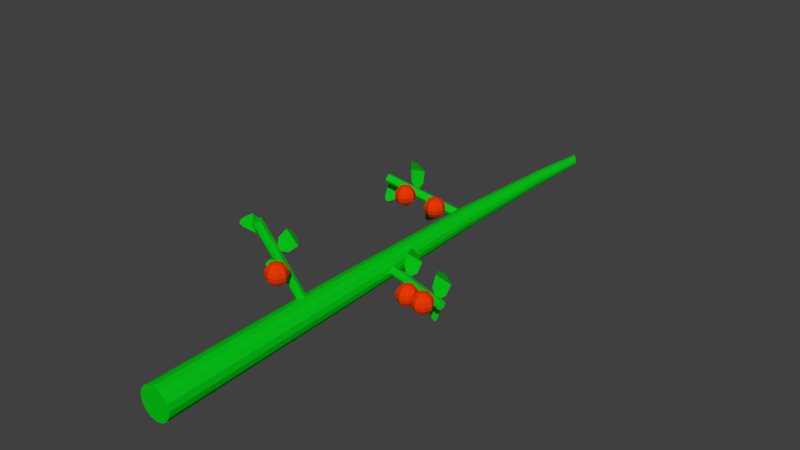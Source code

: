 # Source: tomato3.blend  (saved by Blender 2.79.0; exported with 4.5.12 LTS)
import bpy
from mathutils import Matrix  # noqa: F401  (used for matrix-valued properties, if any)

bpy.ops.wm.read_factory_settings(use_empty=True)
scene = bpy.context.scene
scene.name = 'Scene'

# ---- collections
col_collection_1 = bpy.data.collections.new('Collection 1'); scene.collection.children.link(col_collection_1)

# ---- materials (node trees are filled in below, after node groups)
mat_material_001 = bpy.data.materials.new('Material.001')
mat_material_001.alpha_threshold = 0.0
mat_material_001.use_transparent_shadow = False
mat_material_001.diffuse_color = (0.8, 0.04041, 0.001864, 1.0)
mat_material_001.roughness = 0.5
mat_material = bpy.data.materials.new('Material')
mat_material.alpha_threshold = 0.0
mat_material.use_transparent_shadow = False
mat_material.diffuse_color = (0.002125, 0.5841, 0.009134, 1.0)
mat_material.roughness = 0.5

# ---- material node trees

# ---- world
world_world = bpy.data.worlds.new('World'); scene.world = world_world
world_world.color = (0.05088, 0.05088, 0.05088)
world_world.use_sun_shadow = False
world_world.sun_shadow_jitter_overblur = 0.0
world_world.cycles.sampling_method = 'MANUAL'

# ---- meshes
me_sphere_003 = bpy.data.meshes.new('Sphere.003')
me_sphere_003.from_pydata([(-0.1513, 2.12, 0.09393), (-0.1513, 2.136, 0.01238), (-0.1377, 2.114, 0.09393), (-0.1263, 2.126, 0.08309), (-0.1186, 2.133, 0.06687), (-0.1159, 2.136, 0.04774), (-0.1186, 2.133, 0.0286), (-0.1263, 2.126, 0.01238), (-0.1377, 2.114, 0.001542), (-0.1321, 2.101, 0.09393), (-0.1159, 2.101, 0.08309), (-0.1051, 2.101, 0.06687), (-0.1013, 2.101, 0.04774), (-0.1051, 2.101, 0.0286), (-0.1159, 2.101, 0.01238), (-0.1321, 2.101, 0.001542), (-0.1377, 2.087, 0.09393), (-0.1263, 2.076, 0.08309), (-0.1186, 2.068, 0.06687), (-0.1159, 2.065, 0.04774), (-0.1186, 2.068, 0.0286), (-0.1263, 2.076, 0.01238), (-0.1377, 2.087, 0.001542), (-0.1513, 2.082, 0.09393), (-0.1513, 2.065, 0.08309), (-0.1513, 2.055, 0.06687), (-0.1513, 2.051, 0.04774), (-0.1513, 2.055, 0.0286), (-0.1513, 2.065, 0.01238), (-0.1513, 2.082, 0.001542), (-0.1648, 2.087, 0.09393), (-0.1763, 2.076, 0.08309), (-0.1839, 2.068, 0.06687), (-0.1866, 2.065, 0.04774), (-0.1839, 2.068, 0.0286), (-0.1763, 2.076, 0.01238), (-0.1648, 2.087, 0.001542), (-0.1704, 2.101, 0.09393), (-0.1866, 2.101, 0.08309), (-0.1975, 2.101, 0.06687), (-0.2013, 2.101, 0.04774), (-0.1975, 2.101, 0.0286), (-0.1866, 2.101, 0.01238), (-0.1704, 2.101, 0.001542), (-0.1513, 2.101, -0.002264), (-0.1648, 2.114, 0.09393), (-0.1763, 2.126, 0.08309), (-0.1839, 2.133, 0.06687), (-0.1866, 2.136, 0.04774), (-0.1839, 2.133, 0.0286), (-0.1763, 2.126, 0.01238), (-0.1648, 2.114, 0.001542), (-0.1513, 2.101, 0.09774), (-0.1513, 2.136, 0.08309), (-0.1513, 2.147, 0.06687), (-0.1513, 2.151, 0.04774), (-0.1513, 2.147, 0.0286), (-0.1513, 2.12, 0.001542), (-0.2896, 2.075, 0.1309), (-0.2896, 2.091, 0.04934), (-0.2761, 2.069, 0.1309), (-0.2646, 2.081, 0.1201), (-0.2569, 2.088, 0.1038), (-0.2542, 2.091, 0.0847), (-0.2569, 2.088, 0.06556), (-0.2646, 2.081, 0.04934), (-0.2761, 2.069, 0.0385), (-0.2705, 2.056, 0.1309), (-0.2542, 2.056, 0.1201), (-0.2434, 2.056, 0.1038), (-0.2396, 2.056, 0.0847), (-0.2434, 2.056, 0.06556), (-0.2542, 2.056, 0.04934), (-0.2705, 2.056, 0.0385), (-0.2761, 2.042, 0.1309), (-0.2646, 2.031, 0.1201), (-0.2569, 2.023, 0.1038), (-0.2542, 2.02, 0.0847), (-0.2569, 2.023, 0.06556), (-0.2646, 2.031, 0.04934), (-0.2761, 2.042, 0.0385), (-0.2896, 2.037, 0.1309), (-0.2896, 2.02, 0.1201), (-0.2896, 2.01, 0.1038), (-0.2896, 2.006, 0.0847), (-0.2896, 2.01, 0.06556), (-0.2896, 2.02, 0.04934), (-0.2896, 2.037, 0.0385), (-0.3031, 2.042, 0.1309), (-0.3146, 2.031, 0.1201), (-0.3223, 2.023, 0.1038), (-0.3249, 2.02, 0.0847), (-0.3223, 2.023, 0.06556), (-0.3146, 2.031, 0.04934), (-0.3031, 2.042, 0.0385), (-0.3087, 2.056, 0.1309), (-0.3249, 2.056, 0.1201), (-0.3358, 2.056, 0.1038), (-0.3396, 2.056, 0.0847), (-0.3358, 2.056, 0.06556), (-0.3249, 2.056, 0.04934), (-0.3087, 2.056, 0.0385), (-0.2896, 2.056, 0.0347), (-0.3031, 2.069, 0.1309), (-0.3146, 2.081, 0.1201), (-0.3223, 2.088, 0.1038), (-0.3249, 2.091, 0.0847), (-0.3223, 2.088, 0.06556), (-0.3146, 2.081, 0.04934), (-0.3031, 2.069, 0.0385), (-0.2896, 2.056, 0.1347), (-0.2896, 2.091, 0.1201), (-0.2896, 2.102, 0.1038), (-0.2896, 2.106, 0.0847), (-0.2896, 2.102, 0.06556), (-0.2896, 2.075, 0.0385), (-0.06301, 1.029, 0.2515), (-0.06301, 1.045, 0.1699), (-0.04948, 1.023, 0.2515), (-0.03801, 1.035, 0.2406), (-0.03035, 1.042, 0.2244), (-0.02765, 1.045, 0.2053), (-0.03035, 1.042, 0.1861), (-0.03801, 1.035, 0.1699), (-0.04948, 1.023, 0.1591), (-0.04388, 1.01, 0.2515), (-0.02765, 1.01, 0.2406), (-0.01682, 1.01, 0.2244), (-0.01301, 1.01, 0.2053), (-0.01682, 1.01, 0.1861), (-0.02765, 1.01, 0.1699), (-0.04388, 1.01, 0.1591), (-0.04948, 0.996, 0.2515), (-0.03801, 0.9845, 0.2406), (-0.03035, 0.9769, 0.2244), (-0.02765, 0.9742, 0.2053), (-0.03035, 0.9769, 0.1861), (-0.03801, 0.9845, 0.1699), (-0.04948, 0.996, 0.1591), (-0.06301, 0.9904, 0.2515), (-0.06301, 0.9742, 0.2406), (-0.06301, 0.9633, 0.2244), (-0.06301, 0.9595, 0.2053), (-0.06301, 0.9633, 0.1861), (-0.06301, 0.9742, 0.1699), (-0.06301, 0.9904, 0.1591), (-0.07654, 0.996, 0.2515), (-0.08801, 0.9845, 0.2406), (-0.09567, 0.9769, 0.2244), (-0.09837, 0.9742, 0.2053), (-0.09567, 0.9769, 0.1861), (-0.08801, 0.9845, 0.1699), (-0.07654, 0.996, 0.1591), (-0.08214, 1.01, 0.2515), (-0.09837, 1.01, 0.2406), (-0.1092, 1.01, 0.2244), (-0.113, 1.01, 0.2053), (-0.1092, 1.01, 0.1861), (-0.09837, 1.01, 0.1699), (-0.08214, 1.01, 0.1591), (-0.06301, 1.01, 0.1553), (-0.07654, 1.023, 0.2515), (-0.08801, 1.035, 0.2406), (-0.09567, 1.042, 0.2244), (-0.09837, 1.045, 0.2053), (-0.09567, 1.042, 0.1861), (-0.08801, 1.035, 0.1699), (-0.07654, 1.023, 0.1591), (-0.06301, 1.01, 0.2553), (-0.06301, 1.045, 0.2406), (-0.06301, 1.056, 0.2244), (-0.06301, 1.06, 0.2053), (-0.06301, 1.056, 0.1861), (-0.06301, 1.029, 0.1591), (0.2958, 1.474, 0.05461), (0.2958, 1.49, -0.02694), (0.3093, 1.468, 0.05461), (0.3208, 1.48, 0.04377), (0.3284, 1.488, 0.02755), (0.3311, 1.49, 0.008418), (0.3284, 1.488, -0.01072), (0.3208, 1.48, -0.02694), (0.3093, 1.468, -0.03778), (0.3149, 1.455, 0.05461), (0.3311, 1.455, 0.04377), (0.342, 1.455, 0.02755), (0.3458, 1.455, 0.008418), (0.342, 1.455, -0.01072), (0.3311, 1.455, -0.02694), (0.3149, 1.455, -0.03778), (0.3093, 1.441, 0.05461), (0.3208, 1.43, 0.04377), (0.3284, 1.422, 0.02755), (0.3311, 1.42, 0.008418), (0.3284, 1.422, -0.01072), (0.3208, 1.43, -0.02694), (0.3093, 1.441, -0.03778), (0.2958, 1.436, 0.05461), (0.2958, 1.42, 0.04377), (0.2958, 1.409, 0.02755), (0.2958, 1.405, 0.008418), (0.2958, 1.409, -0.01072), (0.2958, 1.42, -0.02694), (0.2958, 1.436, -0.03778), (0.2822, 1.441, 0.05461), (0.2708, 1.43, 0.04377), (0.2631, 1.422, 0.02755), (0.2604, 1.42, 0.008418), (0.2631, 1.422, -0.01072), (0.2708, 1.43, -0.02694), (0.2822, 1.441, -0.03778), (0.2766, 1.455, 0.05461), (0.2604, 1.455, 0.04377), (0.2496, 1.455, 0.02755), (0.2458, 1.455, 0.008418), (0.2496, 1.455, -0.01072), (0.2604, 1.455, -0.02694), (0.2766, 1.455, -0.03778), (0.2958, 1.455, -0.04158), (0.2822, 1.468, 0.05461), (0.2708, 1.48, 0.04377), (0.2631, 1.488, 0.02755), (0.2604, 1.49, 0.008418), (0.2631, 1.488, -0.01072), (0.2708, 1.48, -0.02694), (0.2822, 1.468, -0.03778), (0.2958, 1.455, 0.05842), (0.2958, 1.49, 0.04377), (0.2958, 1.501, 0.02755), (0.2958, 1.505, 0.008418), (0.2958, 1.501, -0.01072), (0.2958, 1.474, -0.03778), (0.2005, 1.494, 0.04619), (0.2005, 1.51, -0.03536), (0.2141, 1.488, 0.04619), (0.2255, 1.5, 0.03536), (0.2332, 1.507, 0.01913), (0.2359, 1.51, 0.0), (0.2332, 1.507, -0.01913), (0.2255, 1.5, -0.03536), (0.2141, 1.488, -0.04619), (0.2197, 1.475, 0.04619), (0.2359, 1.475, 0.03536), (0.2467, 1.475, 0.01913), (0.2505, 1.475, 0.0), (0.2467, 1.475, -0.01913), (0.2359, 1.475, -0.03536), (0.2197, 1.475, -0.04619), (0.2141, 1.461, 0.04619), (0.2255, 1.45, 0.03536), (0.2332, 1.442, 0.01913), (0.2359, 1.439, 0.0), (0.2332, 1.442, -0.01913), (0.2255, 1.45, -0.03536), (0.2141, 1.461, -0.04619), (0.2005, 1.456, 0.04619), (0.2005, 1.439, 0.03536), (0.2005, 1.428, 0.01913), (0.2005, 1.425, 0.0), (0.2005, 1.428, -0.01913), (0.2005, 1.439, -0.03536), (0.2005, 1.456, -0.04619), (0.187, 1.461, 0.04619), (0.1755, 1.45, 0.03536), (0.1679, 1.442, 0.01913), (0.1652, 1.439, 0.0), (0.1679, 1.442, -0.01913), (0.1755, 1.45, -0.03536), (0.187, 1.461, -0.04619), (0.1814, 1.475, 0.04619), (0.1652, 1.475, 0.03536), (0.1544, 1.475, 0.01913), (0.1505, 1.475, 0.0), (0.1544, 1.475, -0.01913), (0.1652, 1.475, -0.03536), (0.1814, 1.475, -0.04619), (0.2005, 1.475, -0.05), (0.187, 1.488, 0.04619), (0.1755, 1.5, 0.03536), (0.1679, 1.507, 0.01913), (0.1652, 1.51, 0.0), (0.1679, 1.507, -0.01913), (0.1755, 1.5, -0.03536), (0.187, 1.488, -0.04619), (0.2005, 1.475, 0.05), (0.2005, 1.51, 0.03536), (0.2005, 1.521, 0.01913), (0.2005, 1.525, 0.0), (0.2005, 1.521, -0.01913), (0.2005, 1.494, -0.04619), (-0.00209, 3.074, 0.02398), (0.0, 0.3424, 0.07582), (0.006825, 3.064, 0.02295), (0.02901, 0.3427, 0.07004), (0.0147, 3.056, 0.01842), (0.0536, 0.343, 0.0536), (0.02034, 3.05, 0.01109), (0.07003, 0.3431, 0.02901), (0.02288, 3.047, 0.002075), (0.07579, 0.3432, 7.451e-08), (0.02194, 3.049, -0.007258), (0.07003, 0.3431, -0.02901), (0.01766, 3.054, -0.01549), (0.0536, 0.343, -0.0536), (0.01069, 3.062, -0.02136), (0.02901, 0.3427, -0.07004), (0.00209, 3.072, -0.02398), (1.49e-08, 0.3424, -0.07582), (-0.006825, 3.082, -0.02295), (-0.02902, 0.3422, -0.07005), (-0.0147, 3.091, -0.01842), (-0.05362, 0.3421, -0.05362), (-0.02034, 3.097, -0.01109), (-0.07005, 0.3421, -0.02902), (-0.02288, 3.099, -0.002075), (-0.07583, 0.3421, -1.49e-08), (-0.02194, 3.097, 0.007258), (-0.07005, 0.3421, 0.02902), (-0.01766, 3.092, 0.01549), (-0.05362, 0.3421, 0.05362), (-0.01069, 3.084, 0.02136), (-0.02902, 0.3422, 0.07005), (-0.02262, 2.794, 0.03116), (-0.038, 2.188, 0.0487), (-0.02171, 1.255, 0.06719), (0.00379, 1.256, 0.06229), (-0.01907, 2.183, 0.04557), (-0.01054, 2.784, 0.02957), (0.02545, 1.258, 0.04796), (-0.002805, 2.179, 0.03552), (2.883e-05, 2.775, 0.02338), (0.04015, 1.257, 0.02643), (0.008454, 2.175, 0.02007), (0.007498, 2.769, 0.01354), (0.04552, 1.258, 0.0009017), (0.01302, 2.174, 0.00149), (0.01077, 2.766, 0.001548), (0.04098, 1.257, -0.0248), (0.01032, 2.175, -0.01746), (0.009375, 2.768, -0.01082), (0.02697, 1.257, -0.0468), (0.0006721, 2.178, -0.03399), (0.003502, 2.773, -0.02171), (0.005774, 1.256, -0.06183), (-0.01454, 2.182, -0.04562), (-0.005986, 2.782, -0.02949), (-0.01961, 1.255, -0.06753), (-0.03309, 2.187, -0.05061), (-0.01769, 2.792, -0.03296), (-0.04522, 1.251, -0.06302), (-0.05227, 2.19, -0.04808), (-0.02983, 2.802, -0.03155), (-0.06721, 1.247, -0.04887), (-0.06916, 2.192, -0.03829), (-0.04057, 2.811, -0.02545), (-0.08213, 1.241, -0.02715), (-0.08109, 2.192, -0.0226), (-0.04822, 2.818, -0.01555), (-0.08761, 1.235, -0.001106), (-0.08602, 2.192, -0.003398), (-0.05158, 2.82, -0.003377), (-0.08289, 1.242, 0.02503), (-0.08296, 2.193, 0.01617), (-0.05012, 2.818, 0.009172), (-0.06864, 1.248, 0.04714), (-0.07261, 2.194, 0.0329), (-0.04408, 2.813, 0.02015), (-0.04713, 1.252, 0.06191), (-0.05679, 2.192, 0.04428), (-0.03441, 2.804, 0.02787), (-0.1514, 1.036, 0.3734), (-0.2817, 1.032, 0.3482), (-0.1483, 1.036, 0.3491), (-0.2806, 1.032, 0.34), (-0.1796, 1.042, 0.3925), (-0.2322, 1.056, 0.3909), (-0.272, 1.038, 0.3634), (-0.2673, 1.038, 0.3278), (-0.2218, 1.056, 0.3115), (-0.1705, 1.042, 0.3234), (-0.08876, 1.102, 0.1807), (-0.219, 1.098, 0.1554), (-0.08557, 1.102, 0.1564), (-0.2179, 1.098, 0.1472), (-0.1169, 1.108, 0.1998), (-0.1695, 1.123, 0.1981), (-0.2093, 1.105, 0.1706), (-0.2046, 1.105, 0.135), (-0.1591, 1.123, 0.1187), (-0.1078, 1.108, 0.1307), (-0.09161, 1.066, 0.2705), (-0.007242, 1.062, 0.3729), (-0.1095, 1.066, 0.2873), (-0.01332, 1.062, 0.3786), (-0.05775, 1.072, 0.2737), (-0.01821, 1.086, 0.3085), (-0.005045, 1.068, 0.355), (-0.03131, 1.068, 0.3795), (-0.0768, 1.086, 0.3631), (-0.1087, 1.072, 0.3212), (-0.03861, 1.139, 0.04966), (-0.1554, 1.028, 0.4088), (-0.02397, 1.133, 0.05249), (-0.1408, 1.022, 0.4116), (-0.01677, 1.118, 0.05016), (-0.1336, 1.006, 0.4093), (-0.02122, 1.103, 0.04404), (-0.138, 0.9914, 0.4032), (-0.03473, 1.097, 0.03771), (-0.1515, 0.9852, 0.3968), (-0.04937, 1.103, 0.03488), (-0.1662, 0.9914, 0.394), (-0.05657, 1.118, 0.03721), (-0.1734, 1.006, 0.3963), (-0.05212, 1.133, 0.04333), (-0.1689, 1.022, 0.4025), (-0.3881, 2.105, 0.1131), (-0.4484, 2.1, -0.005026), (-0.367, 2.105, 0.1006), (-0.4413, 2.1, -0.009252), (-0.4205, 2.11, 0.1027), (-0.4516, 2.125, 0.06023), (-0.4544, 2.107, 0.01196), (-0.4235, 2.107, -0.006294), (-0.3826, 2.125, 0.01951), (-0.3605, 2.11, 0.06729), (-0.1977, 2.171, 0.04377), (-0.258, 2.167, -0.07435), (-0.1766, 2.171, 0.03132), (-0.2508, 2.167, -0.07858), (-0.23, 2.177, 0.03339), (-0.2611, 2.191, -0.009101), (-0.264, 2.174, -0.05737), (-0.233, 2.174, -0.07562), (-0.1922, 2.191, -0.04981), (-0.17, 2.177, -0.002042), (-0.2702, 2.134, 0.09688), (-0.2989, 2.13, 0.2264), (-0.2944, 2.134, 0.09306), (-0.3071, 2.13, 0.2251), (-0.2519, 2.14, 0.1255), (-0.2549, 2.155, 0.1781), (-0.2835, 2.137, 0.2171), (-0.3189, 2.137, 0.2115), (-0.334, 2.155, 0.1656), (-0.3207, 2.14, 0.1146), (-0.06356, 2.208, 0.002593), (-0.4184, 2.097, 0.1318), (-0.05677, 2.202, 0.01587), (-0.4116, 2.09, 0.145), (-0.0505, 2.187, 0.02011), (-0.4054, 2.075, 0.1493), (-0.04842, 2.172, 0.01283), (-0.4033, 2.06, 0.142), (-0.05175, 2.165, -0.001705), (-0.4066, 2.054, 0.1275), (-0.05854, 2.172, -0.01498), (-0.4134, 2.06, 0.1142), (-0.06481, 2.187, -0.01922), (-0.4197, 2.075, 0.1099), (-0.06689, 2.202, -0.01194), (-0.4218, 2.09, 0.1172), (0.3288, 1.524, 0.00717), (0.3451, 1.52, 0.1388), (0.3047, 1.524, 0.01165), (0.3369, 1.52, 0.1403), (0.3557, 1.53, 0.028), (0.3704, 1.544, 0.07857), (0.3565, 1.527, 0.1249), (0.3212, 1.527, 0.1315), (0.2916, 1.544, 0.09323), (0.2871, 1.53, 0.04076), (0.1261, 1.591, 0.00717), (0.1424, 1.587, 0.1388), (0.102, 1.591, 0.01165), (0.1342, 1.587, 0.1403), (0.153, 1.597, 0.028), (0.1677, 1.611, 0.07857), (0.1538, 1.594, 0.1249), (0.1185, 1.594, 0.1315), (0.08892, 1.611, 0.09323), (0.08444, 1.597, 0.04076), (0.2125, 1.554, -0.01792), (0.2837, 1.55, -0.1298), (0.2339, 1.554, -0.006047), (0.291, 1.55, -0.1258), (0.205, 1.56, -0.05109), (0.2258, 1.574, -0.09945), (0.266, 1.557, -0.1264), (0.2974, 1.557, -0.109), (0.2959, 1.574, -0.06063), (0.266, 1.56, -0.0173), (-0.01399, 1.628, -2.235e-08), (0.3637, 1.516, -3.725e-09), (-0.01583, 1.621, -0.0148), (0.3618, 1.51, -0.0148), (-0.02027, 1.606, -0.02093), (0.3574, 1.495, -0.02093), (-0.02472, 1.591, -0.0148), (0.3529, 1.48, -0.0148), (-0.02656, 1.585, -2.235e-08), (0.3511, 1.474, -7.451e-09), (-0.02472, 1.591, 0.0148), (0.3529, 1.48, 0.0148), (-0.02027, 1.606, 0.02093), (0.3574, 1.495, 0.02093), (-0.01583, 1.621, 0.0148), (0.3618, 1.51, 0.0148)], [], [(56, 55, 5, 6), (54, 53, 3, 4), (0, 52, 2), (44, 57, 8), (1, 56, 6, 7), (55, 54, 4, 5), (53, 0, 2, 3), (57, 1, 7, 8), (44, 8, 15), (7, 6, 13, 14), (5, 4, 11, 12), (3, 2, 9, 10), (8, 7, 14, 15), (6, 5, 12, 13), (4, 3, 10, 11), (2, 52, 9), (10, 9, 16, 17), (15, 14, 21, 22), (13, 12, 19, 20), (11, 10, 17, 18), (9, 52, 16), (44, 15, 22), (14, 13, 20, 21), (12, 11, 18, 19), (22, 21, 28, 29), (20, 19, 26, 27), (18, 17, 24, 25), (16, 52, 23), (44, 22, 29), (21, 20, 27, 28), (19, 18, 25, 26), (17, 16, 23, 24), (23, 52, 30), (44, 29, 36), (28, 27, 34, 35), (26, 25, 32, 33), (24, 23, 30, 31), (29, 28, 35, 36), (27, 26, 33, 34), (25, 24, 31, 32), (35, 34, 41, 42), (33, 32, 39, 40), (31, 30, 37, 38), (36, 35, 42, 43), (34, 33, 40, 41), (32, 31, 38, 39), (30, 52, 37), (44, 36, 43), (43, 42, 50, 51), (41, 40, 48, 49), (39, 38, 46, 47), (37, 52, 45), (44, 43, 51), (42, 41, 49, 50), (40, 39, 47, 48), (38, 37, 45, 46), (49, 48, 55, 56), (47, 46, 53, 54), (45, 52, 0), (44, 51, 57), (50, 49, 56, 1), (48, 47, 54, 55), (46, 45, 0, 53), (51, 50, 1, 57), (114, 113, 63, 64), (112, 111, 61, 62), (58, 110, 60), (102, 115, 66), (59, 114, 64, 65), (113, 112, 62, 63), (111, 58, 60, 61), (115, 59, 65, 66), (102, 66, 73), (65, 64, 71, 72), (63, 62, 69, 70), (61, 60, 67, 68), (66, 65, 72, 73), (64, 63, 70, 71), (62, 61, 68, 69), (60, 110, 67), (68, 67, 74, 75), (73, 72, 79, 80), (71, 70, 77, 78), (69, 68, 75, 76), (67, 110, 74), (102, 73, 80), (72, 71, 78, 79), (70, 69, 76, 77), (80, 79, 86, 87), (78, 77, 84, 85), (76, 75, 82, 83), (74, 110, 81), (102, 80, 87), (79, 78, 85, 86), (77, 76, 83, 84), (75, 74, 81, 82), (81, 110, 88), (102, 87, 94), (86, 85, 92, 93), (84, 83, 90, 91), (82, 81, 88, 89), (87, 86, 93, 94), (85, 84, 91, 92), (83, 82, 89, 90), (93, 92, 99, 100), (91, 90, 97, 98), (89, 88, 95, 96), (94, 93, 100, 101), (92, 91, 98, 99), (90, 89, 96, 97), (88, 110, 95), (102, 94, 101), (101, 100, 108, 109), (99, 98, 106, 107), (97, 96, 104, 105), (95, 110, 103), (102, 101, 109), (100, 99, 107, 108), (98, 97, 105, 106), (96, 95, 103, 104), (107, 106, 113, 114), (105, 104, 111, 112), (103, 110, 58), (102, 109, 115), (108, 107, 114, 59), (106, 105, 112, 113), (104, 103, 58, 111), (109, 108, 59, 115), (172, 171, 121, 122), (170, 169, 119, 120), (116, 168, 118), (160, 173, 124), (117, 172, 122, 123), (171, 170, 120, 121), (169, 116, 118, 119), (173, 117, 123, 124), (160, 124, 131), (123, 122, 129, 130), (121, 120, 127, 128), (119, 118, 125, 126), (124, 123, 130, 131), (122, 121, 128, 129), (120, 119, 126, 127), (118, 168, 125), (126, 125, 132, 133), (131, 130, 137, 138), (129, 128, 135, 136), (127, 126, 133, 134), (125, 168, 132), (160, 131, 138), (130, 129, 136, 137), (128, 127, 134, 135), (138, 137, 144, 145), (136, 135, 142, 143), (134, 133, 140, 141), (132, 168, 139), (160, 138, 145), (137, 136, 143, 144), (135, 134, 141, 142), (133, 132, 139, 140), (139, 168, 146), (160, 145, 152), (144, 143, 150, 151), (142, 141, 148, 149), (140, 139, 146, 147), (145, 144, 151, 152), (143, 142, 149, 150), (141, 140, 147, 148), (151, 150, 157, 158), (149, 148, 155, 156), (147, 146, 153, 154), (152, 151, 158, 159), (150, 149, 156, 157), (148, 147, 154, 155), (146, 168, 153), (160, 152, 159), (159, 158, 166, 167), (157, 156, 164, 165), (155, 154, 162, 163), (153, 168, 161), (160, 159, 167), (158, 157, 165, 166), (156, 155, 163, 164), (154, 153, 161, 162), (165, 164, 171, 172), (163, 162, 169, 170), (161, 168, 116), (160, 167, 173), (166, 165, 172, 117), (164, 163, 170, 171), (162, 161, 116, 169), (167, 166, 117, 173), (230, 229, 179, 180), (228, 227, 177, 178), (174, 226, 176), (218, 231, 182), (175, 230, 180, 181), (229, 228, 178, 179), (227, 174, 176, 177), (231, 175, 181, 182), (218, 182, 189), (181, 180, 187, 188), (179, 178, 185, 186), (177, 176, 183, 184), (182, 181, 188, 189), (180, 179, 186, 187), (178, 177, 184, 185), (176, 226, 183), (184, 183, 190, 191), (189, 188, 195, 196), (187, 186, 193, 194), (185, 184, 191, 192), (183, 226, 190), (218, 189, 196), (188, 187, 194, 195), (186, 185, 192, 193), (196, 195, 202, 203), (194, 193, 200, 201), (192, 191, 198, 199), (190, 226, 197), (218, 196, 203), (195, 194, 201, 202), (193, 192, 199, 200), (191, 190, 197, 198), (197, 226, 204), (218, 203, 210), (202, 201, 208, 209), (200, 199, 206, 207), (198, 197, 204, 205), (203, 202, 209, 210), (201, 200, 207, 208), (199, 198, 205, 206), (209, 208, 215, 216), (207, 206, 213, 214), (205, 204, 211, 212), (210, 209, 216, 217), (208, 207, 214, 215), (206, 205, 212, 213), (204, 226, 211), (218, 210, 217), (217, 216, 224, 225), (215, 214, 222, 223), (213, 212, 220, 221), (211, 226, 219), (218, 217, 225), (216, 215, 223, 224), (214, 213, 221, 222), (212, 211, 219, 220), (223, 222, 229, 230), (221, 220, 227, 228), (219, 226, 174), (218, 225, 231), (224, 223, 230, 175), (222, 221, 228, 229), (220, 219, 174, 227), (225, 224, 175, 231), (288, 287, 237, 238), (286, 285, 235, 236), (232, 284, 234), (276, 289, 240), (233, 288, 238, 239), (287, 286, 236, 237), (285, 232, 234, 235), (289, 233, 239, 240), (276, 240, 247), (239, 238, 245, 246), (237, 236, 243, 244), (235, 234, 241, 242), (240, 239, 246, 247), (238, 237, 244, 245), (236, 235, 242, 243), (234, 284, 241), (242, 241, 248, 249), (247, 246, 253, 254), (245, 244, 251, 252), (243, 242, 249, 250), (241, 284, 248), (276, 247, 254), (246, 245, 252, 253), (244, 243, 250, 251), (254, 253, 260, 261), (252, 251, 258, 259), (250, 249, 256, 257), (248, 284, 255), (276, 254, 261), (253, 252, 259, 260), (251, 250, 257, 258), (249, 248, 255, 256), (255, 284, 262), (276, 261, 268), (260, 259, 266, 267), (258, 257, 264, 265), (256, 255, 262, 263), (261, 260, 267, 268), (259, 258, 265, 266), (257, 256, 263, 264), (267, 266, 273, 274), (265, 264, 271, 272), (263, 262, 269, 270), (268, 267, 274, 275), (266, 265, 272, 273), (264, 263, 270, 271), (262, 284, 269), (276, 268, 275), (275, 274, 282, 283), (273, 272, 280, 281), (271, 270, 278, 279), (269, 284, 277), (276, 275, 283), (274, 273, 281, 282), (272, 271, 279, 280), (270, 269, 277, 278), (281, 280, 287, 288), (279, 278, 285, 286), (277, 284, 232), (276, 283, 289), (282, 281, 288, 233), (280, 279, 286, 287), (278, 277, 232, 285), (283, 282, 233, 289), (324, 291, 293, 325), (325, 293, 295, 328), (328, 295, 297, 331), (331, 297, 299, 334), (334, 299, 301, 337), (337, 301, 303, 340), (340, 303, 305, 343), (343, 305, 307, 346), (346, 307, 309, 349), (349, 309, 311, 352), (352, 311, 313, 355), (355, 313, 315, 358), (358, 315, 317, 361), (361, 317, 319, 364), (293, 291, 321, 319, 317, 315, 313, 311, 309, 307, 305, 303, 301, 299, 297, 295), (364, 319, 321, 367), (367, 321, 291, 324), (290, 292, 294, 296, 298, 300, 302, 304, 306, 308, 310, 312, 314, 316, 318, 320), (320, 369, 322, 290), (369, 368, 323, 322), (368, 367, 324, 323), (318, 366, 369, 320), (366, 365, 368, 369), (365, 364, 367, 368), (316, 363, 366, 318), (363, 362, 365, 366), (362, 361, 364, 365), (314, 360, 363, 316), (360, 359, 362, 363), (359, 358, 361, 362), (312, 357, 360, 314), (357, 356, 359, 360), (356, 355, 358, 359), (310, 354, 357, 312), (354, 353, 356, 357), (353, 352, 355, 356), (308, 351, 354, 310), (351, 350, 353, 354), (350, 349, 352, 353), (306, 348, 351, 308), (348, 347, 350, 351), (347, 346, 349, 350), (304, 345, 348, 306), (345, 344, 347, 348), (344, 343, 346, 347), (302, 342, 345, 304), (342, 341, 344, 345), (341, 340, 343, 344), (300, 339, 342, 302), (339, 338, 341, 342), (338, 337, 340, 341), (298, 336, 339, 300), (336, 335, 338, 339), (335, 334, 337, 338), (296, 333, 336, 298), (333, 332, 335, 336), (332, 331, 334, 335), (294, 330, 333, 296), (330, 329, 332, 333), (329, 328, 331, 332), (292, 327, 330, 294), (327, 326, 329, 330), (326, 325, 328, 329), (290, 322, 327, 292), (322, 323, 326, 327), (323, 324, 325, 326), (376, 371, 373, 377), (370, 374, 379, 372), (374, 375, 378, 379), (375, 376, 377, 378), (386, 381, 383, 387), (380, 384, 389, 382), (384, 385, 388, 389), (385, 386, 387, 388), (396, 391, 393, 397), (390, 394, 399, 392), (394, 395, 398, 399), (395, 396, 397, 398), (400, 401, 403, 402), (402, 403, 405, 404), (404, 405, 407, 406), (406, 407, 409, 408), (408, 409, 411, 410), (410, 411, 413, 412), (403, 401, 415, 413, 411, 409, 407, 405), (412, 413, 415, 414), (414, 415, 401, 400), (400, 402, 404, 406, 408, 410, 412, 414), (422, 417, 419, 423), (416, 420, 425, 418), (420, 421, 424, 425), (421, 422, 423, 424), (432, 427, 429, 433), (426, 430, 435, 428), (430, 431, 434, 435), (431, 432, 433, 434), (442, 437, 439, 443), (436, 440, 445, 438), (440, 441, 444, 445), (441, 442, 443, 444), (446, 447, 449, 448), (448, 449, 451, 450), (450, 451, 453, 452), (452, 453, 455, 454), (454, 455, 457, 456), (456, 457, 459, 458), (449, 447, 461, 459, 457, 455, 453, 451), (458, 459, 461, 460), (460, 461, 447, 446), (446, 448, 450, 452, 454, 456, 458, 460), (468, 463, 465, 469), (462, 466, 471, 464), (466, 467, 470, 471), (467, 468, 469, 470), (478, 473, 475, 479), (472, 476, 481, 474), (476, 477, 480, 481), (477, 478, 479, 480), (488, 483, 485, 489), (482, 486, 491, 484), (486, 487, 490, 491), (487, 488, 489, 490), (492, 493, 495, 494), (494, 495, 497, 496), (496, 497, 499, 498), (498, 499, 501, 500), (500, 501, 503, 502), (502, 503, 505, 504), (495, 493, 507, 505, 503, 501, 499, 497), (504, 505, 507, 506), (506, 507, 493, 492), (492, 494, 496, 498, 500, 502, 504, 506)])
me_sphere_003.polygons.foreach_set('material_index', [0, 0, 0, 0, 0, 0, 0, 0, 0, 0, 0, 0, 0, 0, 0, 0, 0, 0, 0, 0, 0, 0, 0, 0, 0, 0, 0, 0, 0, 0, 0, 0, 0, 0, 0, 0, 0, 0, 0, 0, 0, 0, 0, 0, 0, 0, 0, 0, 0, 0, 0, 0, 0, 0, 0, 0, 0, 0, 0, 0, 0, 0, 0, 0, 0, 0, 0, 0, 0, 0, 0, 0, 0, 0, 0, 0, 0, 0, 0, 0, 0, 0, 0, 0, 0, 0, 0, 0, 0, 0, 0, 0, 0, 0, 0, 0, 0, 0, 0, 0, 0, 0, 0, 0, 0, 0, 0, 0, 0, 0, 0, 0, 0, 0, 0, 0, 0, 0, 0, 0, 0, 0, 0, 0, 0, 0, 0, 0, 0, 0, 0, 0, 0, 0, 0, 0, 0, 0, 0, 0, 0, 0, 0, 0, 0, 0, 0, 0, 0, 0, 0, 0, 0, 0, 0, 0, 0, 0, 0, 0, 0, 0, 0, 0, 0, 0, 0, 0, 0, 0, 0, 0, 0, 0, 0, 0, 0, 0, 0, 0, 0, 0, 0, 0, 0, 0, 0, 0, 0, 0, 0, 0, 0, 0, 0, 0, 0, 0, 0, 0, 0, 0, 0, 0, 0, 0, 0, 0, 0, 0, 0, 0, 0, 0, 0, 0, 0, 0, 0, 0, 0, 0, 0, 0, 0, 0, 0, 0, 0, 0, 0, 0, 0, 0, 0, 0, 0, 0, 0, 0, 0, 0, 0, 0, 0, 0, 0, 0, 0, 0, 0, 0, 0, 0, 0, 0, 0, 0, 0, 0, 0, 0, 0, 0, 0, 0, 0, 0, 0, 0, 0, 0, 0, 0, 0, 0, 0, 0, 0, 0, 0, 0, 0, 0, 0, 0, 0, 0, 0, 0, 0, 0, 0, 0, 0, 0, 0, 0, 0, 0, 0, 0, 0, 0, 0, 0, 0, 0, 0, 0, 0, 0, 0, 0, 0, 0, 0, 0, 0, 0, 1, 1, 1, 1, 1, 1, 1, 1, 1, 1, 1, 1, 1, 1, 1, 1, 1, 1, 1, 1, 1, 1, 1, 1, 1, 1, 1, 1, 1, 1, 1, 1, 1, 1, 1, 1, 1, 1, 1, 1, 1, 1, 1, 1, 1, 1, 1, 1, 1, 1, 1, 1, 1, 1, 1, 1, 1, 1, 1, 1, 1, 1, 1, 1, 1, 1, 1, 1, 1, 1, 1, 1, 1, 1, 1, 1, 1, 1, 1, 1, 1, 1, 1, 1, 1, 1, 1, 1, 1, 1, 1, 1, 1, 1, 1, 1, 1, 1, 1, 1, 1, 1, 1, 1, 1, 1, 1, 1, 1, 1, 1, 1, 1, 1, 1, 1, 1, 1, 1, 1, 1, 1, 1, 1, 1, 1, 1, 1, 1, 1, 1, 1])
me_sphere_003.materials.append(mat_material_001)
me_sphere_003.materials.append(mat_material)
me_sphere_003.use_remesh_preserve_volume = False
me_sphere_003.use_remesh_preserve_attributes = False
me_sphere_003.use_mirror_vertex_groups = False
me_sphere_003.update()

# ---- objects
ob_sphere_003 = bpy.data.objects.new('Sphere.003', me_sphere_003)

# ---- transforms, parenting, visibility, modifiers, constraints
ob_sphere_003.location = (0.0, 0.0, 0.0)
ob_sphere_003.lineart.crease_threshold = 0.0

# ---- collection membership
col_collection_1.objects.link(ob_sphere_003)

# ---- scene / render settings (as saved in the file)
scene.frame_start = 1; scene.frame_end = 250; scene.frame_set(113)
scene.render.engine = 'BLENDER_EEVEE_NEXT'
scene.render.resolution_percentage = 50
scene.render.dither_intensity = 0.0
scene.cycles.use_denoising = False
scene.cycles.samples = 128
scene.cycles.sampling_pattern = 'TABULATED_SOBOL'
scene.cycles.use_adaptive_sampling = False
scene.cycles.use_light_tree = False
scene.cycles.blur_glossy = 0.0
scene.cycles.sample_clamp_indirect = 0.0
scene.view_settings.view_transform = 'Standard'
bpy.context.view_layer.update()

# ---- added for rendering (the .blend has no active camera and no usable light): camera, sun
cam_auto = bpy.data.cameras.new('AutoCamera')
cam_auto.lens = 50.0
cam_auto.sensor_width = 36.0
cam_auto.clip_end = 1000.0
ob_auto_camera = bpy.data.objects.new('AutoCamera', cam_auto)
scene.collection.objects.link(ob_auto_camera)
ob_auto_camera.location = (2.66721, -1.53052, 2.3083)
ob_auto_camera.rotation_euler = (1.09748, -7.21219e-08, 0.694738)
scene.camera = ob_auto_camera
light_auto_sun = bpy.data.lights.new('AutoSun', 'SUN')
light_auto_sun.energy = 3.0
light_auto_sun.angle = 0.0523599
ob_auto_sun = bpy.data.objects.new('AutoSun', light_auto_sun)
scene.collection.objects.link(ob_auto_sun)
ob_auto_sun.rotation_euler = (0.872665, 0.174533, 0.523599)
bpy.context.view_layer.update()
